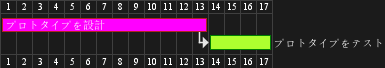

The diagram above was rendered by PlantUML. Its source (embedded in the PNG):
@startgantt
[プロトタイプを設計] lasts 13 days
[プロトタイプをテスト] lasts 4 days
[プロトタイプをテスト] starts at [プロトタイプを設計]'s end
[プロトタイプを設計] is colored in Fuchsia/FireBrick
[プロトタイプをテスト] is colored in GreenYellow/Green
@endgantt